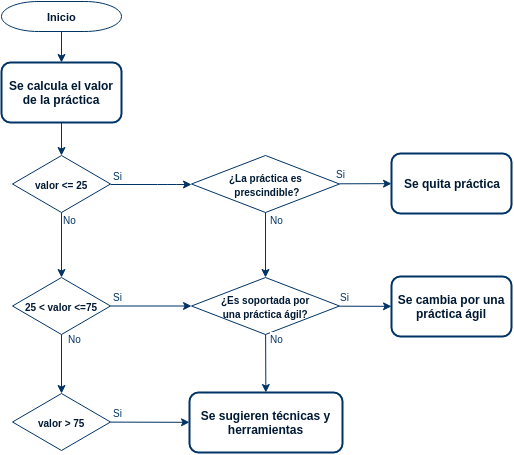

The diagram above was exported from draw.io. Its source (the exported page's mxGraphModel, read from the mxfile embedded in the PNG):
<mxGraphModel dx="501" dy="273" grid="1" gridSize="10" guides="1" tooltips="1" connect="1" arrows="1" fold="1" page="1" pageScale="1" pageWidth="826" pageHeight="1169" background="none" math="0" shadow="0">
  <root>
    <mxCell id="0" style=";html=1;" />
    <mxCell id="1" style=";html=1;" parent="0" />
    <mxCell id="2" value="Inicio" style="shape=mxgraph.flowchart.terminator;fillColor=#ffffff;strokeColor=#003366;strokeWidth=1;gradientColor=none;fontColor=#001933;fontStyle=1;html=1;rounded=1;fontSize=11;labelBackgroundColor=#ffffff;" vertex="1" parent="1">
      <mxGeometry x="500" y="60" width="120" height="30" as="geometry" />
    </mxCell>
    <mxCell id="11" style="fontColor=#001933;fontStyle=1;strokeColor=#003366;strokeWidth=1;html=1;" edge="1" parent="1" source="48b90b40ac724f2d-66" target="48b90b40ac724f2d-68">
      <mxGeometry relative="1" as="geometry">
        <mxPoint x="320" y="390" as="targetPoint" />
      </mxGeometry>
    </mxCell>
    <mxCell id="30" value="" style="edgeStyle=elbowEdgeStyle;elbow=horizontal;fontColor=#001933;fontStyle=1;strokeColor=#003366;strokeWidth=1;html=1;" edge="1" parent="1" source="48b90b40ac724f2d-68" target="48b90b40ac724f2d-98">
      <mxGeometry width="100" height="100" as="geometry">
        <mxPoint x="642" y="314" as="sourcePoint" />
        <mxPoint x="686" y="243" as="targetPoint" />
        <Array as="points">
          <mxPoint x="666" y="243" />
        </Array>
      </mxGeometry>
    </mxCell>
    <mxCell id="48b90b40ac724f2d-82" value="&lt;font style=&quot;font-size: 10px&quot; color=&quot;#003366&quot;&gt;Si&lt;/font&gt;" style="text;html=1;resizable=0;points=[];align=center;verticalAlign=middle;labelBackgroundColor=#ffffff;" vertex="1" connectable="0" parent="30">
      <mxGeometry relative="1" as="geometry">
        <mxPoint x="-33" y="-9" as="offset" />
      </mxGeometry>
    </mxCell>
    <mxCell id="48b90b40ac724f2d-66" value="&lt;div&gt;&lt;font style=&quot;font-size: 12px&quot;&gt;Se calcula el valor de la práctica&lt;/font&gt;&lt;/div&gt;" style="whiteSpace=wrap;html=1;fontColor=#001933;fontStyle=1;strokeWidth=2;fillColor=#ffffff;gradientColor=none;rounded=1;fontSize=11;strokeColor=#003366;labelBackgroundColor=#ffffff;" vertex="1" parent="1">
      <mxGeometry x="500" y="121" width="120" height="60" as="geometry" />
    </mxCell>
    <mxCell id="48b90b40ac724f2d-68" value="&lt;font style=&quot;font-size: 10px&quot;&gt;&lt;b&gt;valor &amp;lt;= 25&lt;/b&gt;&lt;/font&gt;" style="shape=mxgraph.flowchart.decision;fillColor=#FFFFFF;strokeColor=#003366;strokeWidth=1;gradientColor=none;gradientDirection=north;fontColor=#001933;fontStyle=0;html=1;" vertex="1" parent="1">
      <mxGeometry x="511" y="214" width="98" height="57" as="geometry" />
    </mxCell>
    <mxCell id="48b90b40ac724f2d-75" value="&lt;font style=&quot;font-size: 10px&quot;&gt;&lt;b&gt;25 &amp;lt; valor &amp;lt;=75&lt;/b&gt;&lt;/font&gt;" style="shape=mxgraph.flowchart.decision;fillColor=#FFFFFF;strokeColor=#003366;strokeWidth=1;gradientColor=none;gradientDirection=north;fontColor=#001933;fontStyle=0;html=1;" vertex="1" parent="1">
      <mxGeometry x="511" y="336" width="98" height="57" as="geometry" />
    </mxCell>
    <mxCell id="214320c65cafac96-31" value="" style="edgeStyle=none;rounded=1;html=1;jettySize=auto;orthogonalLoop=1;fontColor=#001933;fontStyle=1;strokeColor=#003366;strokeWidth=1;" edge="1" parent="1" source="48b90b40ac724f2d-98" target="214320c65cafac96-30">
      <mxGeometry relative="1" as="geometry" />
    </mxCell>
    <mxCell id="48b90b40ac724f2d-98" value="&lt;font style=&quot;font-size: 10px&quot;&gt;&lt;b&gt;¿La práctica es&lt;br&gt;&amp;nbsp;prescindible?&lt;/b&gt;&lt;/font&gt;" style="shape=mxgraph.flowchart.decision;fillColor=#FFFFFF;strokeColor=#003366;strokeWidth=1;gradientColor=none;gradientDirection=north;fontColor=#001933;fontStyle=0;html=1;" vertex="1" parent="1">
      <mxGeometry x="690" y="214" width="148" height="57" as="geometry" />
    </mxCell>
    <mxCell id="48b90b40ac724f2d-125" value="" style="edgeStyle=none;rounded=1;html=1;jettySize=auto;orthogonalLoop=1;fontColor=#001933;fontStyle=1;strokeColor=#003366;strokeWidth=1;" edge="1" parent="1" source="48b90b40ac724f2d-75" target="48b90b40ac724f2d-113">
      <mxGeometry relative="1" as="geometry">
        <mxPoint x="710" y="352" as="targetPoint" />
      </mxGeometry>
    </mxCell>
    <mxCell id="48b90b40ac724f2d-113" value="&lt;font style=&quot;font-size: 10px&quot;&gt;&lt;b&gt;¿Es soportada por&lt;br&gt;una práctica ágil?&lt;/b&gt;&lt;/font&gt;" style="shape=mxgraph.flowchart.decision;fillColor=#FFFFFF;strokeColor=#003366;strokeWidth=1;gradientColor=none;gradientDirection=north;fontColor=#001933;fontStyle=0;html=1;" vertex="1" parent="1">
      <mxGeometry x="690" y="336" width="148" height="57" as="geometry" />
    </mxCell>
    <mxCell id="48b90b40ac724f2d-95" value="&lt;b&gt;&lt;font style=&quot;font-size: 10px&quot;&gt;valor &amp;gt; 75&lt;/font&gt;&lt;/b&gt;" style="shape=mxgraph.flowchart.decision;fillColor=#FFFFFF;strokeColor=#003366;strokeWidth=1;gradientColor=none;gradientDirection=north;fontColor=#001933;fontStyle=0;html=1;" vertex="1" parent="1">
      <mxGeometry x="511" y="452" width="98" height="57" as="geometry" />
    </mxCell>
    <mxCell id="48b90b40ac724f2d-107" value="&lt;font style=&quot;font-size: 12px&quot;&gt;Se cambia por una práctica ágil&lt;/font&gt;" style="whiteSpace=wrap;html=1;fontColor=#001933;fontStyle=1;strokeWidth=2;gradientColor=none;rounded=1;fontSize=11;strokeColor=#003366;labelBackgroundColor=#ffffff;" vertex="1" parent="1">
      <mxGeometry x="890" y="335" width="120" height="60" as="geometry" />
    </mxCell>
    <mxCell id="48b90b40ac724f2d-114" value="" style="edgeStyle=none;rounded=1;html=1;jettySize=auto;orthogonalLoop=1;fontColor=#001933;fontStyle=1;strokeColor=#003366;strokeWidth=1;" edge="1" parent="1" source="48b90b40ac724f2d-98" target="48b90b40ac724f2d-113">
      <mxGeometry relative="1" as="geometry" />
    </mxCell>
    <mxCell id="48b90b40ac724f2d-115" value="" style="edgeStyle=none;rounded=1;html=1;jettySize=auto;orthogonalLoop=1;fontColor=#001933;fontStyle=1;strokeColor=#003366;strokeWidth=1;" edge="1" parent="1" source="48b90b40ac724f2d-113" target="48b90b40ac724f2d-107">
      <mxGeometry relative="1" as="geometry" />
    </mxCell>
    <mxCell id="48b90b40ac724f2d-116" value="&lt;font style=&quot;font-size: 12px&quot;&gt;Se sugieren técnicas y herramientas&lt;/font&gt;" style="whiteSpace=wrap;html=1;fontColor=#001933;fontStyle=1;strokeWidth=2;gradientColor=none;rounded=1;fontSize=11;strokeColor=#003366;labelBackgroundColor=#ffffff;" vertex="1" parent="1">
      <mxGeometry x="688" y="451" width="153" height="60" as="geometry" />
    </mxCell>
    <mxCell id="48b90b40ac724f2d-118" value="" style="edgeStyle=none;rounded=1;html=1;jettySize=auto;orthogonalLoop=1;fontColor=#001933;fontStyle=1;strokeColor=#003366;strokeWidth=1;" edge="1" parent="1" source="48b90b40ac724f2d-95" target="48b90b40ac724f2d-116">
      <mxGeometry relative="1" as="geometry">
        <mxPoint x="689" y="653.5" as="targetPoint" />
      </mxGeometry>
    </mxCell>
    <mxCell id="48b90b40ac724f2d-120" value="" style="edgeStyle=none;rounded=1;html=1;jettySize=auto;orthogonalLoop=1;fontColor=#001933;fontStyle=1;strokeColor=#003366;strokeWidth=1;" edge="1" parent="1" source="2" target="48b90b40ac724f2d-66">
      <mxGeometry relative="1" as="geometry">
        <mxPoint x="405" y="155" as="targetPoint" />
      </mxGeometry>
    </mxCell>
    <mxCell id="48b90b40ac724f2d-123" value="" style="edgeStyle=none;rounded=1;html=1;jettySize=auto;orthogonalLoop=1;fontColor=#001933;fontStyle=1;strokeColor=#003366;strokeWidth=1;" edge="1" parent="1" source="48b90b40ac724f2d-75" target="48b90b40ac724f2d-95">
      <mxGeometry relative="1" as="geometry">
        <mxPoint x="560" y="430" as="targetPoint" />
      </mxGeometry>
    </mxCell>
    <mxCell id="48b90b40ac724f2d-124" value="" style="edgeStyle=none;rounded=1;html=1;jettySize=auto;orthogonalLoop=1;fontColor=#001933;fontStyle=1;strokeColor=#003366;strokeWidth=1;" edge="1" parent="1" source="48b90b40ac724f2d-113" target="48b90b40ac724f2d-116">
      <mxGeometry relative="1" as="geometry" />
    </mxCell>
    <mxCell id="48b90b40ac724f2d-126" value="" style="edgeStyle=none;rounded=1;html=1;jettySize=auto;orthogonalLoop=1;fontColor=#001933;fontStyle=1;strokeColor=#003366;strokeWidth=1;" edge="1" parent="1" source="48b90b40ac724f2d-68" target="48b90b40ac724f2d-75">
      <mxGeometry relative="1" as="geometry" />
    </mxCell>
    <mxCell id="48b90b40ac724f2d-129" value="&lt;font style=&quot;font-size: 10px&quot; color=&quot;#003366&quot;&gt;No&lt;/font&gt;" style="text;html=1;resizable=0;points=[];align=center;verticalAlign=middle;labelBackgroundColor=#ffffff;" vertex="1" connectable="0" parent="1">
      <mxGeometry x="601.5" y="287" as="geometry">
        <mxPoint x="-33" y="-9" as="offset" />
      </mxGeometry>
    </mxCell>
    <mxCell id="48b90b40ac724f2d-130" value="&lt;font style=&quot;font-size: 10px&quot; color=&quot;#003366&quot;&gt;No&lt;/font&gt;" style="text;html=1;resizable=0;points=[];align=center;verticalAlign=middle;labelBackgroundColor=#ffffff;" vertex="1" connectable="0" parent="1">
      <mxGeometry x="606.5" y="406" as="geometry">
        <mxPoint x="-33" y="-9" as="offset" />
      </mxGeometry>
    </mxCell>
    <mxCell id="48b90b40ac724f2d-132" value="&lt;font style=&quot;font-size: 10px&quot; color=&quot;#003366&quot;&gt;Si&lt;/font&gt;" style="text;html=1;resizable=0;points=[];align=center;verticalAlign=middle;labelBackgroundColor=#ffffff;" vertex="1" connectable="0" parent="1">
      <mxGeometry x="649.5" y="364" as="geometry">
        <mxPoint x="-33" y="-9" as="offset" />
      </mxGeometry>
    </mxCell>
    <mxCell id="48b90b40ac724f2d-134" value="&lt;font style=&quot;font-size: 10px&quot; color=&quot;#003366&quot;&gt;Si&lt;/font&gt;" style="text;html=1;resizable=0;points=[];align=center;verticalAlign=middle;labelBackgroundColor=#ffffff;" vertex="1" connectable="0" parent="1">
      <mxGeometry x="649.5" y="480" as="geometry">
        <mxPoint x="-33" y="-9" as="offset" />
      </mxGeometry>
    </mxCell>
    <mxCell id="48b90b40ac724f2d-136" value="&lt;font style=&quot;font-size: 10px&quot; color=&quot;#003366&quot;&gt;No&lt;/font&gt;" style="text;html=1;resizable=0;points=[];align=center;verticalAlign=middle;labelBackgroundColor=#ffffff;" vertex="1" connectable="0" parent="1">
      <mxGeometry x="808.5" y="287" as="geometry">
        <mxPoint x="-33" y="-9" as="offset" />
      </mxGeometry>
    </mxCell>
    <mxCell id="48b90b40ac724f2d-137" value="&lt;font style=&quot;font-size: 10px&quot; color=&quot;#003366&quot;&gt;Si&lt;/font&gt;" style="text;html=1;resizable=0;points=[];align=center;verticalAlign=middle;labelBackgroundColor=#ffffff;" vertex="1" connectable="0" parent="1">
      <mxGeometry x="876.5" y="364" as="geometry">
        <mxPoint x="-33" y="-9" as="offset" />
      </mxGeometry>
    </mxCell>
    <mxCell id="48b90b40ac724f2d-138" value="&lt;font style=&quot;font-size: 10px&quot; color=&quot;#003366&quot;&gt;No&lt;/font&gt;" style="text;html=1;resizable=0;points=[];align=center;verticalAlign=middle;labelBackgroundColor=#ffffff;" vertex="1" connectable="0" parent="1">
      <mxGeometry x="808.5" y="406" as="geometry">
        <mxPoint x="-33" y="-9" as="offset" />
      </mxGeometry>
    </mxCell>
    <mxCell id="214320c65cafac96-30" value="&lt;font style=&quot;font-size: 12px&quot;&gt;Se quita práctica&lt;/font&gt;" style="whiteSpace=wrap;html=1;fontColor=#001933;fontStyle=1;strokeWidth=2;fillColor=#ffffff;gradientColor=none;rounded=1;fontSize=11;strokeColor=#003366;labelBackgroundColor=#ffffff;" vertex="1" parent="1">
      <mxGeometry x="890" y="212" width="120" height="60" as="geometry" />
    </mxCell>
    <mxCell id="214320c65cafac96-32" value="&lt;font style=&quot;font-size: 10px&quot; color=&quot;#003366&quot;&gt;Si&lt;/font&gt;" style="text;html=1;resizable=0;points=[];align=center;verticalAlign=middle;labelBackgroundColor=#ffffff;" vertex="1" connectable="0" parent="1">
      <mxGeometry x="872.5714285714287" y="241" as="geometry">
        <mxPoint x="-33" y="-9" as="offset" />
      </mxGeometry>
    </mxCell>
  </root>
</mxGraphModel>